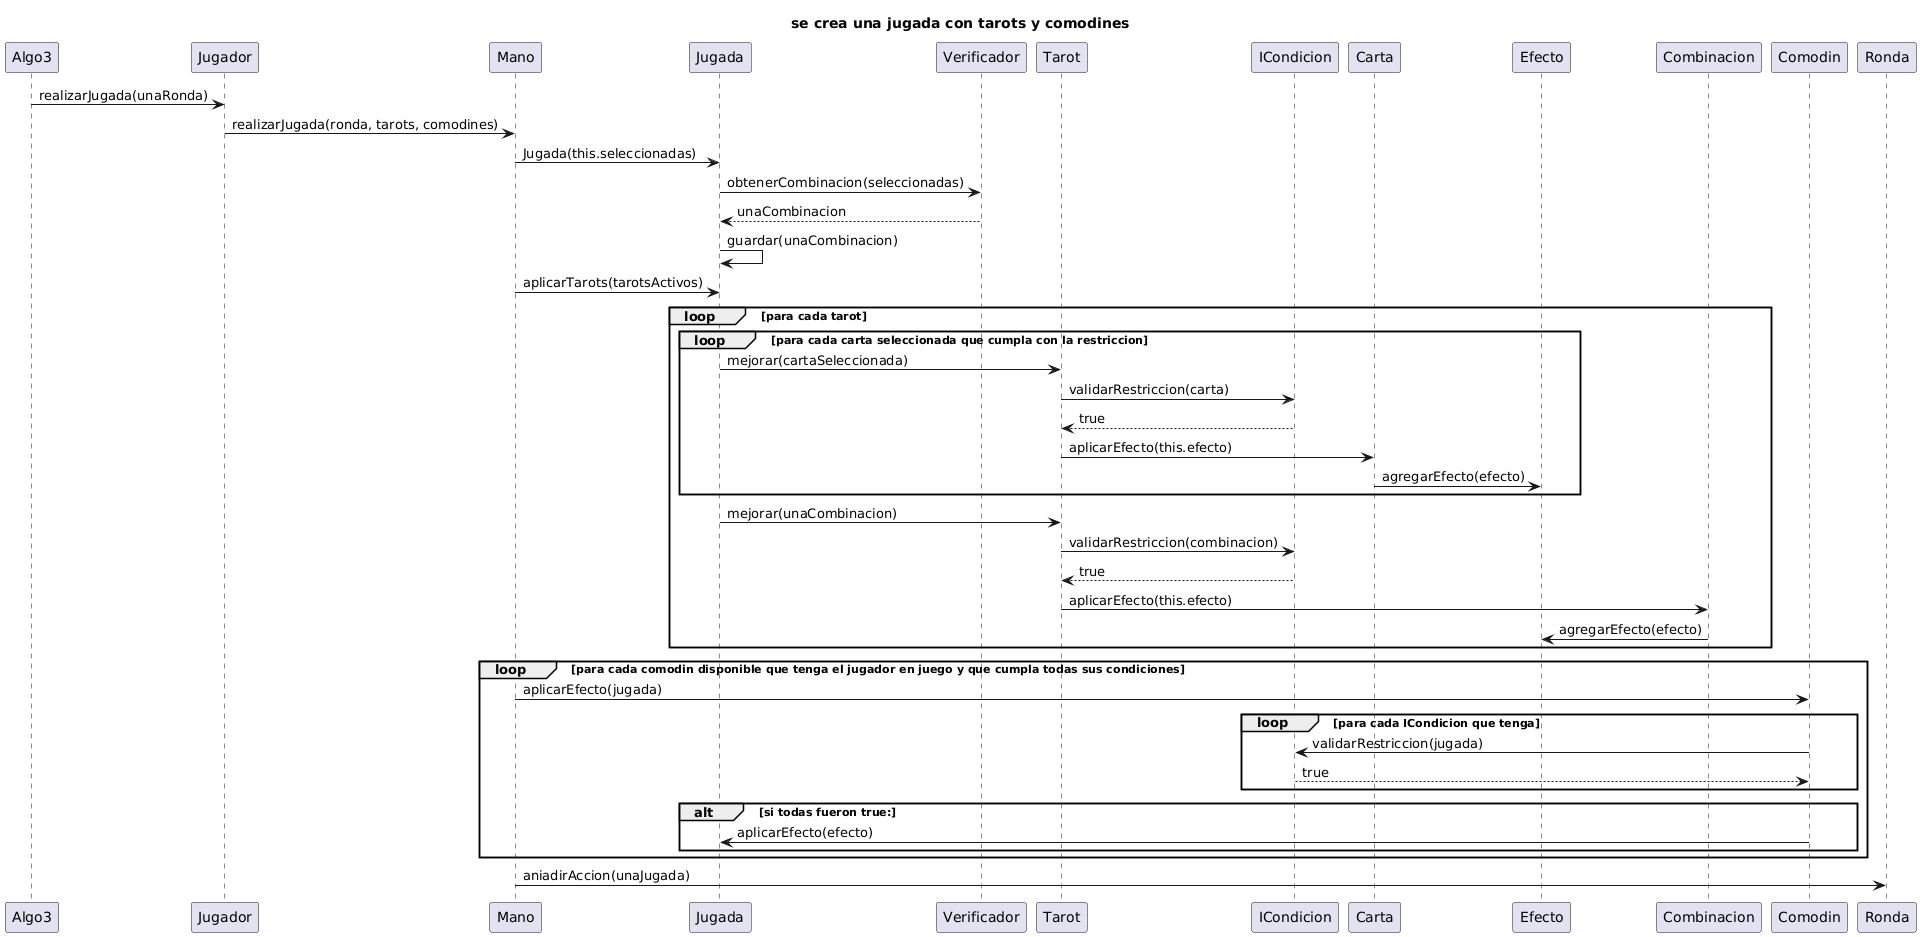

The diagram above was rendered by PlantUML. Its source (embedded in the PNG):
@startuml
title se crea una jugada con tarots y comodines

Algo3 -> Jugador: realizarJugada(unaRonda)
Jugador -> Mano : realizarJugada(ronda, tarots, comodines)

Mano -> Jugada : Jugada(this.seleccionadas)
Jugada -> Verificador : obtenerCombinacion(seleccionadas)
Verificador --> Jugada : unaCombinacion 
Jugada -> Jugada : guardar(unaCombinacion)

Mano -> Jugada : aplicarTarots(tarotsActivos)
loop para cada tarot 
loop para cada carta seleccionada que cumpla con la restriccion
Jugada -> Tarot : mejorar(cartaSeleccionada)
Tarot -> ICondicion : validarRestriccion(carta)
ICondicion --> Tarot : true 
Tarot ->Carta : aplicarEfecto(this.efecto)
Carta -> Efecto : agregarEfecto(efecto)
end loop
Jugada -> Tarot : mejorar(unaCombinacion)
Tarot -> ICondicion : validarRestriccion(combinacion)
ICondicion --> Tarot : true 
Tarot -> Combinacion : aplicarEfecto(this.efecto)
Combinacion -> Efecto : agregarEfecto(efecto)

end loop


loop para cada comodin disponible que tenga el jugador en juego y que cumpla todas sus condiciones
Mano -> Comodin : aplicarEfecto(jugada)
loop para cada ICondicion que tenga
Comodin -> ICondicion : validarRestriccion(jugada)
ICondicion --> Comodin :true
end loop 
alt si todas fueron true:
Comodin -> Jugada : aplicarEfecto(efecto)
end alt 

end loop
Mano -> Ronda : aniadirAccion(unaJugada)
@enduml